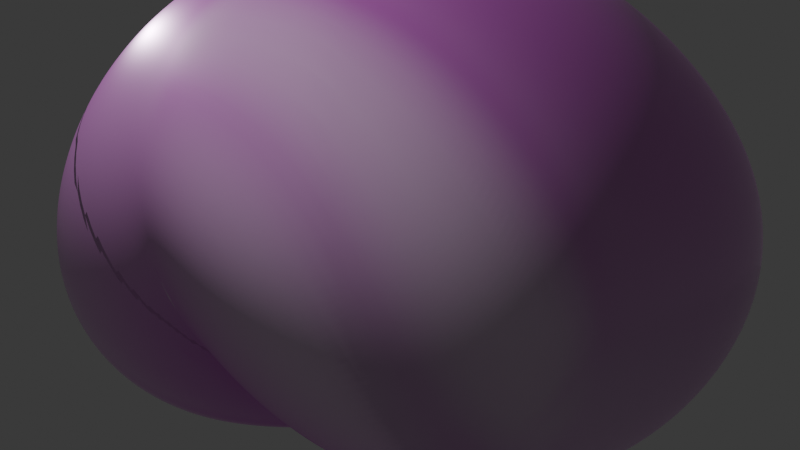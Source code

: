 # Source: rock.blend  (saved by Blender 4.0.36; exported with 4.5.12 LTS)
import bpy
from mathutils import Matrix  # noqa: F401  (used for matrix-valued properties, if any)

bpy.ops.wm.read_factory_settings(use_empty=True)
scene = bpy.context.scene
scene.name = 'Scene'

# ---- collections
col_collection = bpy.data.collections.new('Collection'); scene.collection.children.link(col_collection)

# ---- images (referenced by path relative to the original .blend; pixels are not part of the script)
import os
ASSET_DIR = os.environ.get("B2B_ASSET_DIR", "")  # directory of the original .blend (textures are referenced by path, not embedded)
HERE = os.path.dirname(os.path.abspath(__file__))  # packed textures are extracted next to this script under _unpacked/

def load_image(name, relpath, width, height, colorspace="sRGB"):
    """Load a texture the original file referenced (path relative to the .blend, or extracted next to this script)."""
    p = next((c for c in (os.path.join(HERE, relpath), os.path.join(ASSET_DIR, relpath)) if relpath and os.path.exists(c)), "")
    if p:
        img = bpy.data.images.load(p, check_existing=True)
        img.name = name
    else:  # same state as the original file: an image datablock whose file is absent (Cycles renders it pink)
        img = bpy.data.images.new(name, width, height)
        img.source = "FILE"
        img.filepath = "//" + (relpath or name)
    img.colorspace_settings.name = colorspace
    return img
img_rock020_disp_jpg = load_image('Rock020_disp.jpg', 'Rock020_disp.jpg', 1024, 1024, 'Non-Color')
img_rock020_col_jpg = load_image('Rock020_col.jpg', '', 1024, 1024, 'sRGB')
img_rock020_rgh_jpg = load_image('Rock020_rgh.jpg', 'Rock020_rgh.jpg', 1024, 1024, 'Non-Color')
img_rock020_nrm_jpg = load_image('Rock020_nrm.jpg', 'Rock020_nrm.jpg', 1024, 1024, 'Non-Color')

# ---- materials (node trees are filled in below, after node groups)
mat_boulder = bpy.data.materials.new('Boulder')
mat_boulder.use_transparent_shadow = False

# ---- node groups
ng_auto_smooth = bpy.data.node_groups.new('Auto Smooth', 'GeometryNodeTree')
_s = ng_auto_smooth.interface.new_socket(name='Geometry', in_out='OUTPUT', socket_type='NodeSocketGeometry')
_s = ng_auto_smooth.interface.new_socket(name='Geometry', in_out='INPUT', socket_type='NodeSocketGeometry')
_s = ng_auto_smooth.interface.new_socket(name='Angle', in_out='INPUT', socket_type='NodeSocketFloat')
_s.subtype = 'ANGLE'
_s.min_value = 0.0
_s.max_value = 3.142
ng_auto_smooth.is_modifier = True
_N = ng_auto_smooth.nodes; _L = ng_auto_smooth.links
n0 = _N.new('NodeGroupOutput'); n0.name = 'Group Output'; n0.location = (480, -100)
n1 = _N.new('NodeGroupInput'); n1.name = 'Group Input'; n1.location = (-420, -300)
n2 = _N.new('NodeGroupInput'); n2.name = 'Group Input.001'; n2.location = (-60, -100)
n3 = _N.new('GeometryNodeSetShadeSmooth'); n3.name = 'Set Shade Smooth'; n3.location = (120, -100)
n3.domain = 'EDGE'
n4 = _N.new('GeometryNodeSetShadeSmooth'); n4.name = 'Set Shade Smooth.001'; n4.location = (300, -100)
n5 = _N.new('GeometryNodeInputMeshEdgeAngle'); n5.name = 'Edge Angle'; n5.location = (-420, -220)
n6 = _N.new('GeometryNodeInputEdgeSmooth'); n6.name = 'Is Edge Smooth'; n6.location = (-60, -160)
n7 = _N.new('GeometryNodeInputShadeSmooth'); n7.name = 'Is Face Smooth'; n7.location = (-240, -340)
n8 = _N.new('FunctionNodeBooleanMath'); n8.name = 'Boolean Math'; n8.location = (-60, -220)
n9 = _N.new('FunctionNodeCompare'); n9.name = 'Compare'; n9.location = (-240, -180)
n9.operation = 'LESS_EQUAL'
_L.new(n5.outputs[0], n9.inputs[0])
_L.new(n4.outputs[0], n0.inputs[0])
_L.new(n1.outputs[1], n9.inputs[1])
_L.new(n9.outputs[0], n8.inputs[0])
_L.new(n7.outputs[0], n8.inputs[1])
_L.new(n2.outputs[0], n3.inputs[0])
_L.new(n6.outputs[0], n3.inputs[1])
_L.new(n3.outputs[0], n4.inputs[0])
_L.new(n8.outputs[0], n3.inputs[2])
n0.is_active_output = True

# ---- material node trees
mat_boulder.use_nodes = True; mat_boulder.node_tree.nodes.clear()
_N = mat_boulder.node_tree.nodes; _L = mat_boulder.node_tree.links
n0 = _N.new('NodeFrame'); n0.name = 'Frame'; n0.location = (-1270, 340)
n0.label = 'Mapping'
n0.width = 400
n1 = _N.new('NodeFrame'); n1.name = 'Frame.001'; n1.location = (-626, 260)
n1.label = 'Textures'
n1.width = 356
n2 = _N.new('ShaderNodeTexImage'); n2.name = 'Image Texture'; n2.location = (86, -880)
n2.label = 'Displacement'
n2.image = img_rock020_disp_jpg
n3 = _N.new('ShaderNodeTexImage'); n3.name = 'Image Texture.001'; n3.location = (86, -40)
n3.label = 'Base Color'
n3.image = img_rock020_col_jpg
n4 = _N.new('ShaderNodeTexImage'); n4.name = 'Image Texture.002'; n4.location = (86, -320)
n4.label = 'Roughness'
n4.image = img_rock020_rgh_jpg
n5 = _N.new('ShaderNodeTexImage'); n5.name = 'Image Texture.003'; n5.location = (86, -600)
n5.label = 'Normal'
n5.image = img_rock020_nrm_jpg
n6 = _N.new('ShaderNodeMapping'); n6.name = 'Mapping'; n6.location = (230, -40)
n7 = _N.new('NodeReroute'); n7.name = 'Reroute'; n7.location = (36, -430)
n7.width = 16
n7.socket_idname = 'NodeSocketVector'
n8 = _N.new('ShaderNodeTexCoord'); n8.name = 'Texture Coordinate'; n8.location = (30, -40)
n9 = _N.new('ShaderNodeNewGeometry'); n9.name = 'Geometry'; n9.location = (-630, 815)
n10 = _N.new('ShaderNodeMath'); n10.name = 'Math'; n10.location = (-114, 713)
n10.operation = 'MULTIPLY'
n10.inputs[1].default_value = 8.0
n11 = _N.new('ShaderNodeHueSaturation'); n11.name = 'Hue/Saturation/Value'; n11.location = (-265, 127)
n11.inputs[1].default_value = 0.0
n11.inputs[2].default_value = 3.0
n12 = _N.new('ShaderNodeValToRGB'); n12.name = 'Color Ramp.001'; n12.location = (-435, 488)
while len(n12.color_ramp.elements) > 1: n12.color_ramp.elements.remove(n12.color_ramp.elements[-1])
n12.color_ramp.elements[0].position = 0.0; n12.color_ramp.elements[0].color = (1.0, 0.2215, 0.1582, 1.0)
_e = n12.color_ramp.elements.new(0.2595); _e.color = (1.0, 0.3188, 0.2634, 1.0)
_e = n12.color_ramp.elements.new(0.5118); _e.color = (1.0, 0.4161, 0.3686, 1.0)
_e = n12.color_ramp.elements.new(0.7327); _e.color = (1.0, 0.6108, 0.5791, 1.0)
_e = n12.color_ramp.elements.new(1.0); _e.color = (1.0, 1.0, 1.0, 1.0)
n13 = _N.new('ShaderNodeObjectInfo'); n13.name = 'Object Info'; n13.location = (-612, 440)
n14 = _N.new('ShaderNodeMix'); n14.name = 'Mix.001'; n14.location = (-112, 404)
n14.width = 146
n14.data_type = 'RGBA'
n14.blend_type = 'OVERLAY'
n14.clamp_result = True
n15 = _N.new('ShaderNodeValToRGB'); n15.name = 'Color Ramp'; n15.location = (-415, 784)
while len(n15.color_ramp.elements) > 1: n15.color_ramp.elements.remove(n15.color_ramp.elements[-1])
n15.color_ramp.elements[0].position = 0.5; n15.color_ramp.elements[0].color = (0.0, 0.0, 0.0, 1.0)
_e = n15.color_ramp.elements.new(0.8); _e.color = (1.0, 1.0, 1.0, 1.0)
n16 = _N.new('ShaderNodeMix'); n16.name = 'Mix'; n16.location = (258, -61)
n16.data_type = 'RGBA'
n17 = _N.new('ShaderNodeNormalMap'); n17.name = 'Normal Map'; n17.location = (-151, -379)
n18 = _N.new('ShaderNodeDisplacement'); n18.name = 'Displacement'; n18.location = (-157, -669)
n18.inputs[2].default_value = 1.0
n19 = _N.new('ShaderNodeBsdfPrincipled'); n19.name = 'Principled BSDF'; n19.location = (501, -291)
n19.inputs[1].default_value = 0.2515
n19.inputs[3].default_value = 3.55
n20 = _N.new('ShaderNodeOutputMaterial'); n20.name = 'Material Output'; n20.location = (784, -553)
n2.parent = n1
n3.parent = n1
n4.parent = n1
n5.parent = n1
n6.parent = n0
n7.parent = n1
n8.parent = n0
_L.new(n2.outputs[0], n18.inputs[0])
_L.new(n18.outputs[0], n20.inputs[2])
_L.new(n4.outputs[0], n19.inputs[2])
_L.new(n5.outputs[0], n17.inputs[1])
_L.new(n17.outputs[0], n19.inputs[5])
_L.new(n7.outputs[0], n3.inputs[0])
_L.new(n7.outputs[0], n4.inputs[0])
_L.new(n7.outputs[0], n5.inputs[0])
_L.new(n7.outputs[0], n2.inputs[0])
_L.new(n6.outputs[0], n7.inputs[0])
_L.new(n8.outputs[2], n6.inputs[0])
_L.new(n9.outputs[7], n15.inputs[0])
_L.new(n3.outputs[0], n11.inputs[4])
_L.new(n14.outputs[2], n16.inputs[6])
_L.new(n16.outputs[2], n19.inputs[0])
_L.new(n11.outputs[0], n16.inputs[7])
_L.new(n15.outputs[0], n10.inputs[0])
_L.new(n10.outputs[0], n16.inputs[0])
_L.new(n19.outputs[0], n20.inputs[0])
_L.new(n13.outputs[5], n12.inputs[0])
_L.new(n3.outputs[0], n14.inputs[6])
_L.new(n12.outputs[0], n14.inputs[7])
n20.is_active_output = True

# ---- world
world_world_001 = bpy.data.worlds.new('World.001'); scene.world = world_world_001
world_world_001.use_nodes = True; world_world_001.node_tree.nodes.clear()
_N = world_world_001.node_tree.nodes; _L = world_world_001.node_tree.links
n0 = _N.new('ShaderNodeBackground'); n0.name = 'Background'; n0.location = (10, 300)
n0.inputs[0].default_value = (0.05, 0.05, 0.05, 1.0)
n1 = _N.new('ShaderNodeOutputWorld'); n1.name = 'World Output'; n1.location = (300, 300)
_L.new(n0.outputs[0], n1.inputs[0])
n1.is_active_output = True
world_world_001.use_sun_shadow = False
world_world_001.sun_shadow_jitter_overblur = 0.0

# ---- lights
light_sun = bpy.data.lights.new('Sun', 'SUN')
light_sun.transmission_factor = 0.0
light_sun.energy = 2.06

# ---- meshes
me_rock = bpy.data.meshes.new('rock')
me_rock.from_pydata([(0.0, 0.0, 0.0), (0.5, -0.5, -0.5), (0.5, 0.5, -0.5), (-0.5, 0.5, -0.5), (0.5, -0.5, 0.5), (0.5, 0.5, 0.5), (-0.5, 0.5, 0.5), (-0.5, -0.5, 0.5)], [], [(0, 2, 1), (0, 3, 2), (0, 6, 3), (0, 7, 6), (0, 4, 7), (0, 1, 4), (5, 4, 1, 2), (5, 2, 3, 6), (5, 6, 7, 4)])
me_rock.polygons.foreach_set('use_smooth', [True] * 9)
_k = {(0, 1): 0.23352, (0, 2): 0.27056, (0, 7): 0.36541, (6, 7): 0.37674, (1, 4): 0.31368, (3, 6): 0.23807}
me_rock.attributes.new('crease_edge', 'FLOAT', 'EDGE').data.foreach_set('value', [_k.get((min(e.vertices), max(e.vertices)), 0.0) for e in me_rock.edges])
me_rock.materials.append(mat_boulder)
me_rock.update()

# ---- objects
ob_rock = bpy.data.objects.new('rock', me_rock)
ob_sun = bpy.data.objects.new('Sun', light_sun)

# ---- transforms, parenting, visibility, modifiers, constraints
ob_rock.location = (0.0, 0.0, 0.0)
ob_rock.rotation_euler = (0.0, -0.959, 0.0)
_m = ob_rock.modifiers.new('Subsurf', 'SUBSURF')
_m.levels = 2
_m.render_levels = 3
_m = ob_rock.modifiers.new('Subsurf.001', 'SUBSURF')
_m.levels = 2
_m.render_levels = 3
_m = ob_rock.modifiers.new('Displace', 'DISPLACE')
_m.mid_level = 0.0
_m.strength = 0.004687
_m = ob_rock.modifiers.new('Displace.001', 'DISPLACE')
_m.mid_level = 0.0
_m.strength = 0.509
_m = ob_rock.modifiers.new('Displace.002', 'DISPLACE')
_m.strength = 0.04044
_m = ob_rock.modifiers.new('Displace.003', 'DISPLACE')
_m.strength = 0.02347
_m = ob_rock.modifiers.new('Auto Smooth', 'NODES')
_m.node_group = ng_auto_smooth
_gi = [s.identifier for s in ng_auto_smooth.interface.items_tree if s.item_type == 'SOCKET' and s.in_out == 'INPUT']
_m[_gi[1]] = 0.5236  # Angle
ob_sun.location = (0.0, 0.0, 0.0)

# ---- collection membership
col_collection.objects.link(ob_rock)
col_collection.objects.link(ob_sun)

# ---- scene / render settings (as saved in the file)
scene.frame_start = 1; scene.frame_end = 250; scene.frame_set(0)
scene.render.engine = 'BLENDER_EEVEE_NEXT'
scene.cycles.sampling_pattern = 'TABULATED_SOBOL'
bpy.context.view_layer.update()

# ---- added for rendering (the .blend has no active camera): camera
cam_auto = bpy.data.cameras.new('AutoCamera')
cam_auto.lens = 50.0
cam_auto.sensor_width = 36.0
cam_auto.clip_end = 1000.0
ob_auto_camera = bpy.data.objects.new('AutoCamera', cam_auto)
scene.collection.objects.link(ob_auto_camera)
ob_auto_camera.location = (1.88703, -2.31274, 1.62611)
ob_auto_camera.rotation_euler = (1.09748, -7.21219e-08, 0.694738)
scene.camera = ob_auto_camera
bpy.context.view_layer.update()
